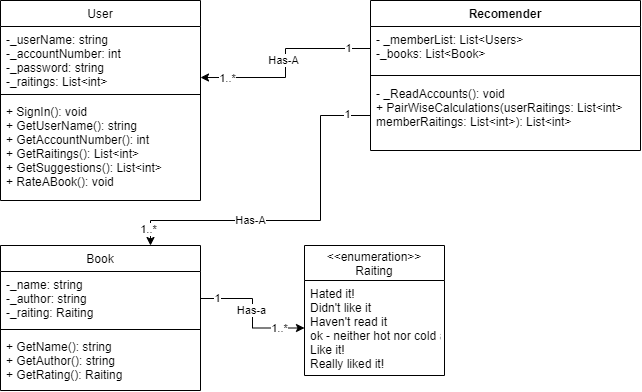

The diagram above was exported from draw.io. Its source (the exported page's mxGraphModel, read from the mxfile embedded in the PNG):
<mxGraphModel dx="905" dy="672" grid="1" gridSize="10" guides="1" tooltips="1" connect="1" arrows="1" fold="1" page="1" pageScale="1" pageWidth="827" pageHeight="1169" math="0" shadow="0">
  <root>
    <mxCell id="WIyWlLk6GJQsqaUBKTNV-0" />
    <mxCell id="WIyWlLk6GJQsqaUBKTNV-1" parent="WIyWlLk6GJQsqaUBKTNV-0" />
    <mxCell id="zkfFHV4jXpPFQw0GAbJ--0" value="User" style="swimlane;fontStyle=0;align=center;verticalAlign=top;childLayout=stackLayout;horizontal=1;startSize=26;horizontalStack=0;resizeParent=1;resizeLast=0;collapsible=1;marginBottom=0;rounded=0;shadow=0;strokeWidth=1;" parent="WIyWlLk6GJQsqaUBKTNV-1" vertex="1">
      <mxGeometry x="110" y="180" width="200" height="200" as="geometry">
        <mxRectangle x="230" y="140" width="160" height="26" as="alternateBounds" />
      </mxGeometry>
    </mxCell>
    <mxCell id="zkfFHV4jXpPFQw0GAbJ--3" value="-_userName: string&#10;-_accountNumber: int&#10;-_password: string&#10;-_raitings: List&lt;int&gt;" style="text;align=left;verticalAlign=top;spacingLeft=4;spacingRight=4;overflow=hidden;rotatable=0;points=[[0,0.5],[1,0.5]];portConstraint=eastwest;rounded=0;shadow=0;html=0;" parent="zkfFHV4jXpPFQw0GAbJ--0" vertex="1">
      <mxGeometry y="26" width="200" height="64" as="geometry" />
    </mxCell>
    <mxCell id="zkfFHV4jXpPFQw0GAbJ--4" value="" style="line;html=1;strokeWidth=1;align=left;verticalAlign=middle;spacingTop=-1;spacingLeft=3;spacingRight=3;rotatable=0;labelPosition=right;points=[];portConstraint=eastwest;" parent="zkfFHV4jXpPFQw0GAbJ--0" vertex="1">
      <mxGeometry y="90" width="200" height="8" as="geometry" />
    </mxCell>
    <mxCell id="zkfFHV4jXpPFQw0GAbJ--5" value="+ SignIn(): void&#10;+ GetUserName(): string&#10;+ GetAccountNumber(): int&#10;+ GetRaitings(): List&lt;int&gt;&#10;+ GetSuggestions(): List&lt;int&gt;&#10;+ RateABook(): void&#10;" style="text;align=left;verticalAlign=top;spacingLeft=4;spacingRight=4;overflow=hidden;rotatable=0;points=[[0,0.5],[1,0.5]];portConstraint=eastwest;" parent="zkfFHV4jXpPFQw0GAbJ--0" vertex="1">
      <mxGeometry y="98" width="200" height="102" as="geometry" />
    </mxCell>
    <mxCell id="d_siylLKkj_cjjuN52WC-0" value="Recomender" style="swimlane;fontStyle=1;align=center;verticalAlign=top;childLayout=stackLayout;horizontal=1;startSize=26;horizontalStack=0;resizeParent=1;resizeParentMax=0;resizeLast=0;collapsible=1;marginBottom=0;" parent="WIyWlLk6GJQsqaUBKTNV-1" vertex="1">
      <mxGeometry x="480" y="180" width="270" height="150" as="geometry" />
    </mxCell>
    <mxCell id="d_siylLKkj_cjjuN52WC-1" value="- _memberList: List&lt;Users&gt;&#10;-_books: List&lt;Book&gt; " style="text;strokeColor=none;fillColor=none;align=left;verticalAlign=top;spacingLeft=4;spacingRight=4;overflow=hidden;rotatable=0;points=[[0,0.5],[1,0.5]];portConstraint=eastwest;" parent="d_siylLKkj_cjjuN52WC-0" vertex="1">
      <mxGeometry y="26" width="270" height="44" as="geometry" />
    </mxCell>
    <mxCell id="d_siylLKkj_cjjuN52WC-2" value="" style="line;strokeWidth=1;fillColor=none;align=left;verticalAlign=middle;spacingTop=-1;spacingLeft=3;spacingRight=3;rotatable=0;labelPosition=right;points=[];portConstraint=eastwest;" parent="d_siylLKkj_cjjuN52WC-0" vertex="1">
      <mxGeometry y="70" width="270" height="10" as="geometry" />
    </mxCell>
    <mxCell id="d_siylLKkj_cjjuN52WC-3" value="- _ReadAccounts(): void&#10;+ PairWiseCalculations(userRaitings: List&lt;int&gt;&#10;memberRaitings: List&lt;int&gt;): List&lt;int&gt;&#10;&#10;" style="text;strokeColor=none;fillColor=none;align=left;verticalAlign=top;spacingLeft=4;spacingRight=4;overflow=hidden;rotatable=0;points=[[0,0.5],[1,0.5]];portConstraint=eastwest;" parent="d_siylLKkj_cjjuN52WC-0" vertex="1">
      <mxGeometry y="80" width="270" height="70" as="geometry" />
    </mxCell>
    <mxCell id="d_siylLKkj_cjjuN52WC-4" style="edgeStyle=orthogonalEdgeStyle;rounded=0;orthogonalLoop=1;jettySize=auto;html=1;exitX=0;exitY=0.5;exitDx=0;exitDy=0;entryX=1;entryY=0.797;entryDx=0;entryDy=0;entryPerimeter=0;" parent="WIyWlLk6GJQsqaUBKTNV-1" source="d_siylLKkj_cjjuN52WC-1" target="zkfFHV4jXpPFQw0GAbJ--3" edge="1">
      <mxGeometry relative="1" as="geometry" />
    </mxCell>
    <mxCell id="d_siylLKkj_cjjuN52WC-5" value="Has-A" style="edgeLabel;html=1;align=center;verticalAlign=middle;resizable=0;points=[];" parent="d_siylLKkj_cjjuN52WC-4" vertex="1" connectable="0">
      <mxGeometry x="0.2571" y="2" relative="1" as="geometry">
        <mxPoint x="9" y="-19" as="offset" />
      </mxGeometry>
    </mxCell>
    <mxCell id="d_siylLKkj_cjjuN52WC-6" value="1..*" style="edgeLabel;html=1;align=center;verticalAlign=middle;resizable=0;points=[];" parent="d_siylLKkj_cjjuN52WC-4" vertex="1" connectable="0">
      <mxGeometry x="0.73" y="1" relative="1" as="geometry">
        <mxPoint as="offset" />
      </mxGeometry>
    </mxCell>
    <mxCell id="d_siylLKkj_cjjuN52WC-7" value="1" style="edgeLabel;html=1;align=center;verticalAlign=middle;resizable=0;points=[];" parent="d_siylLKkj_cjjuN52WC-4" vertex="1" connectable="0">
      <mxGeometry x="-0.77" relative="1" as="geometry">
        <mxPoint as="offset" />
      </mxGeometry>
    </mxCell>
    <mxCell id="vyPW0noqMENoUD6UCMDS-4" value="Book" style="swimlane;fontStyle=0;align=center;verticalAlign=top;childLayout=stackLayout;horizontal=1;startSize=26;horizontalStack=0;resizeParent=1;resizeLast=0;collapsible=1;marginBottom=0;rounded=0;shadow=0;strokeWidth=1;" vertex="1" parent="WIyWlLk6GJQsqaUBKTNV-1">
      <mxGeometry x="110" y="425" width="200" height="145" as="geometry">
        <mxRectangle x="230" y="140" width="160" height="26" as="alternateBounds" />
      </mxGeometry>
    </mxCell>
    <mxCell id="vyPW0noqMENoUD6UCMDS-5" value="-_name: string&#10;-_author: string&#10;-_raiting: Raiting" style="text;align=left;verticalAlign=top;spacingLeft=4;spacingRight=4;overflow=hidden;rotatable=0;points=[[0,0.5],[1,0.5]];portConstraint=eastwest;rounded=0;shadow=0;html=0;" vertex="1" parent="vyPW0noqMENoUD6UCMDS-4">
      <mxGeometry y="26" width="200" height="54" as="geometry" />
    </mxCell>
    <mxCell id="vyPW0noqMENoUD6UCMDS-6" value="" style="line;html=1;strokeWidth=1;align=left;verticalAlign=middle;spacingTop=-1;spacingLeft=3;spacingRight=3;rotatable=0;labelPosition=right;points=[];portConstraint=eastwest;" vertex="1" parent="vyPW0noqMENoUD6UCMDS-4">
      <mxGeometry y="80" width="200" height="8" as="geometry" />
    </mxCell>
    <mxCell id="vyPW0noqMENoUD6UCMDS-7" value="+ GetName(): string&#10;+ GetAuthor(): string&#10;+ GetRating(): Raiting" style="text;align=left;verticalAlign=top;spacingLeft=4;spacingRight=4;overflow=hidden;rotatable=0;points=[[0,0.5],[1,0.5]];portConstraint=eastwest;" vertex="1" parent="vyPW0noqMENoUD6UCMDS-4">
      <mxGeometry y="88" width="200" height="52" as="geometry" />
    </mxCell>
    <mxCell id="vyPW0noqMENoUD6UCMDS-17" style="edgeStyle=orthogonalEdgeStyle;rounded=0;orthogonalLoop=1;jettySize=auto;html=1;exitX=1;exitY=0.5;exitDx=0;exitDy=0;entryX=0;entryY=0.5;entryDx=0;entryDy=0;" edge="1" parent="WIyWlLk6GJQsqaUBKTNV-1" source="vyPW0noqMENoUD6UCMDS-5" target="vyPW0noqMENoUD6UCMDS-29">
      <mxGeometry relative="1" as="geometry">
        <mxPoint x="440" y="675" as="targetPoint" />
      </mxGeometry>
    </mxCell>
    <mxCell id="vyPW0noqMENoUD6UCMDS-18" value="Has-a" style="edgeLabel;html=1;align=center;verticalAlign=middle;resizable=0;points=[];" vertex="1" connectable="0" parent="vyPW0noqMENoUD6UCMDS-17">
      <mxGeometry x="0.1333" y="1" relative="1" as="geometry">
        <mxPoint x="-2.830000000000002" y="-11.83" as="offset" />
      </mxGeometry>
    </mxCell>
    <mxCell id="vyPW0noqMENoUD6UCMDS-20" value="1..*" style="edgeLabel;html=1;align=center;verticalAlign=middle;resizable=0;points=[];" vertex="1" connectable="0" parent="vyPW0noqMENoUD6UCMDS-17">
      <mxGeometry x="0.7778" relative="1" as="geometry">
        <mxPoint x="-10" as="offset" />
      </mxGeometry>
    </mxCell>
    <mxCell id="vyPW0noqMENoUD6UCMDS-21" value="1" style="edgeLabel;html=1;align=center;verticalAlign=middle;resizable=0;points=[];" vertex="1" connectable="0" parent="vyPW0noqMENoUD6UCMDS-17">
      <mxGeometry x="-0.7556" relative="1" as="geometry">
        <mxPoint as="offset" />
      </mxGeometry>
    </mxCell>
    <mxCell id="vyPW0noqMENoUD6UCMDS-28" value="&lt;&lt;enumeration&gt;&gt;&#10;Raiting" style="swimlane;fontStyle=0;childLayout=stackLayout;horizontal=1;startSize=35;fillColor=none;horizontalStack=0;resizeParent=1;resizeParentMax=0;resizeLast=0;collapsible=1;marginBottom=0;" vertex="1" parent="WIyWlLk6GJQsqaUBKTNV-1">
      <mxGeometry x="414" y="425" width="140" height="130" as="geometry" />
    </mxCell>
    <mxCell id="vyPW0noqMENoUD6UCMDS-29" value="Hated it!&#10;Didn't like it&#10;Haven't read it&#10;ok - neither hot nor cold about it&#10;Like it!&#10;Really liked it!" style="text;strokeColor=none;fillColor=none;align=left;verticalAlign=top;spacingLeft=4;spacingRight=4;overflow=hidden;rotatable=0;points=[[0,0.5],[1,0.5]];portConstraint=eastwest;" vertex="1" parent="vyPW0noqMENoUD6UCMDS-28">
      <mxGeometry y="35" width="140" height="95" as="geometry" />
    </mxCell>
    <mxCell id="vyPW0noqMENoUD6UCMDS-33" style="edgeStyle=orthogonalEdgeStyle;rounded=0;orthogonalLoop=1;jettySize=auto;html=1;exitX=0;exitY=0.5;exitDx=0;exitDy=0;entryX=0.75;entryY=0;entryDx=0;entryDy=0;" edge="1" parent="WIyWlLk6GJQsqaUBKTNV-1" source="d_siylLKkj_cjjuN52WC-3" target="vyPW0noqMENoUD6UCMDS-4">
      <mxGeometry relative="1" as="geometry">
        <Array as="points">
          <mxPoint x="430" y="295" />
          <mxPoint x="430" y="400" />
          <mxPoint x="260" y="400" />
        </Array>
      </mxGeometry>
    </mxCell>
    <mxCell id="vyPW0noqMENoUD6UCMDS-34" value="Has-A" style="edgeLabel;html=1;align=center;verticalAlign=middle;resizable=0;points=[];" vertex="1" connectable="0" parent="vyPW0noqMENoUD6UCMDS-33">
      <mxGeometry x="0.0588" y="1" relative="1" as="geometry">
        <mxPoint x="-40" y="-1" as="offset" />
      </mxGeometry>
    </mxCell>
    <mxCell id="vyPW0noqMENoUD6UCMDS-35" value="1..*" style="edgeLabel;html=1;align=center;verticalAlign=middle;resizable=0;points=[];" vertex="1" connectable="0" parent="vyPW0noqMENoUD6UCMDS-33">
      <mxGeometry x="0.9039" y="-2" relative="1" as="geometry">
        <mxPoint as="offset" />
      </mxGeometry>
    </mxCell>
    <mxCell id="vyPW0noqMENoUD6UCMDS-36" value="1" style="edgeLabel;html=1;align=center;verticalAlign=middle;resizable=0;points=[];" vertex="1" connectable="0" parent="vyPW0noqMENoUD6UCMDS-33">
      <mxGeometry x="-0.866" y="-1" relative="1" as="geometry">
        <mxPoint as="offset" />
      </mxGeometry>
    </mxCell>
  </root>
</mxGraphModel>